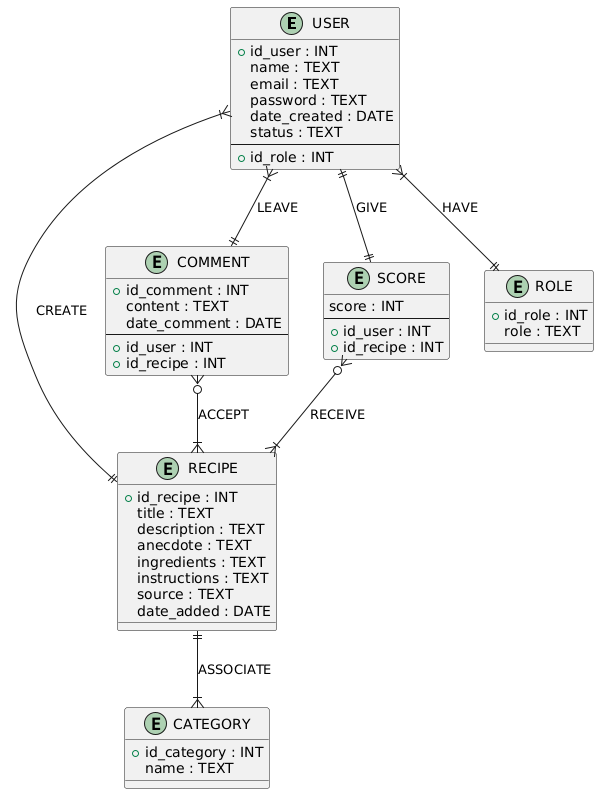

The diagram above was rendered by PlantUML. Its source (embedded in the PNG):
@startuml
' Définition des entités
entity "USER" {
  +id_user : INT
  name : TEXT
  email : TEXT
  password : TEXT
  date_created : DATE
  status : TEXT
  --
  +id_role : INT
}

entity "RECIPE" {
  +id_recipe : INT
  title : TEXT
  description : TEXT
  anecdote : TEXT
  ingredients : TEXT
  instructions : TEXT
  source : TEXT
  date_added : DATE
}

entity "CATEGORY" {
  +id_category : INT
  name : TEXT
}

entity "COMMENT" {
  +id_comment : INT
  content : TEXT
  date_comment : DATE
  --
  +id_user : INT
  +id_recipe : INT
}

entity "SCORE" {
  score : INT
  --
  +id_user : INT
  +id_recipe : INT
}

entity "ROLE" {
  +id_role : INT
  role : TEXT
}

' Relations entre les entités
USER }|--|| ROLE : "HAVE"
USER }|--|| RECIPE : "CREATE"
USER }|--|| COMMENT : "LEAVE"
USER ||--|| SCORE : "GIVE"
RECIPE ||--|{ CATEGORY : "ASSOCIATE"
SCORE }o--|{ RECIPE : "RECEIVE"
COMMENT }o--|{ RECIPE : "ACCEPT"
@enduml